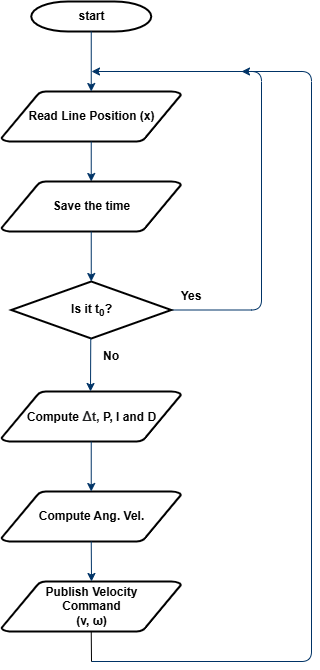

The diagram above was exported from draw.io. Its source (the exported page's mxGraphModel, read from the mxfile embedded in the PNG):
<mxGraphModel dx="1042" dy="565" grid="1" gridSize="10" guides="1" tooltips="1" connect="1" arrows="1" fold="1" page="1" pageScale="1" pageWidth="9933" pageHeight="2339" math="0" shadow="0">
  <root>
    <mxCell id="0" />
    <mxCell id="1" parent="0" />
    <mxCell id="gIQ0DU78M60LhF5DYjG0-1" value="start" style="shape=mxgraph.flowchart.terminator;strokeWidth=2;gradientColor=none;gradientDirection=north;fontStyle=1;html=1;" vertex="1" parent="1">
      <mxGeometry x="249.75" y="20" width="120" height="30" as="geometry" />
    </mxCell>
    <mxCell id="gIQ0DU78M60LhF5DYjG0-2" value="Read Line Position (x)" style="shape=mxgraph.flowchart.data;strokeWidth=2;gradientColor=none;gradientDirection=north;fontStyle=1;html=1;" vertex="1" parent="1">
      <mxGeometry x="219.87" y="110" width="179.75" height="50" as="geometry" />
    </mxCell>
    <mxCell id="gIQ0DU78M60LhF5DYjG0-3" style="fontStyle=1;strokeColor=#003366;strokeWidth=1;html=1;" edge="1" parent="1" source="gIQ0DU78M60LhF5DYjG0-1" target="gIQ0DU78M60LhF5DYjG0-2">
      <mxGeometry relative="1" as="geometry" />
    </mxCell>
    <mxCell id="gIQ0DU78M60LhF5DYjG0-5" value="" style="edgeStyle=elbowEdgeStyle;elbow=horizontal;fontColor=#001933;fontStyle=1;strokeColor=#003366;strokeWidth=1;html=1;" edge="1" parent="1">
      <mxGeometry width="100" height="100" as="geometry">
        <mxPoint x="310" y="680" as="sourcePoint" />
        <mxPoint x="460" y="90" as="targetPoint" />
        <Array as="points">
          <mxPoint x="530" y="390" />
        </Array>
      </mxGeometry>
    </mxCell>
    <mxCell id="gIQ0DU78M60LhF5DYjG0-6" value="Compute Ang. Vel." style="shape=mxgraph.flowchart.data;strokeWidth=2;gradientColor=none;gradientDirection=north;fontStyle=1;html=1;" vertex="1" parent="1">
      <mxGeometry x="219.87" y="510" width="179.75" height="50" as="geometry" />
    </mxCell>
    <mxCell id="gIQ0DU78M60LhF5DYjG0-7" value="Compute&amp;nbsp;&lt;span style=&quot;color: rgb(32, 33, 34); text-align: start; text-wrap-mode: wrap; background-color: rgb(255, 255, 255);&quot;&gt;&lt;font style=&quot;font-size: 13px;&quot; face=&quot;Helvetica&quot;&gt;Δt,&lt;/font&gt;&lt;/span&gt;&amp;nbsp;P, I and D" style="shape=mxgraph.flowchart.data;strokeWidth=2;gradientColor=none;gradientDirection=north;fontStyle=1;html=1;" vertex="1" parent="1">
      <mxGeometry x="219.86999999999998" y="410" width="179.75" height="50" as="geometry" />
    </mxCell>
    <mxCell id="gIQ0DU78M60LhF5DYjG0-8" value="Publish Velocity&lt;div&gt;Command&lt;/div&gt;&lt;div&gt;(v,&amp;nbsp;&lt;span style=&quot;background-color: transparent; color: light-dark(rgb(0, 0, 0), rgb(255, 255, 255));&quot;&gt;ω)&lt;/span&gt;&lt;/div&gt;" style="shape=mxgraph.flowchart.data;strokeWidth=2;gradientColor=none;gradientDirection=north;fontStyle=1;html=1;" vertex="1" parent="1">
      <mxGeometry x="219.87" y="600" width="179.75" height="50" as="geometry" />
    </mxCell>
    <mxCell id="gIQ0DU78M60LhF5DYjG0-9" value="" style="edgeStyle=elbowEdgeStyle;elbow=horizontal;fontColor=#001933;fontStyle=1;strokeColor=#003366;strokeWidth=1;html=1;entryX=0.5;entryY=0;entryDx=0;entryDy=0;entryPerimeter=0;exitX=0.5;exitY=1;exitDx=0;exitDy=0;exitPerimeter=0;" edge="1" parent="1" source="gIQ0DU78M60LhF5DYjG0-6" target="gIQ0DU78M60LhF5DYjG0-8">
      <mxGeometry width="100" height="100" as="geometry">
        <mxPoint x="308.75" y="609" as="sourcePoint" />
        <mxPoint x="308.75" y="691" as="targetPoint" />
      </mxGeometry>
    </mxCell>
    <mxCell id="gIQ0DU78M60LhF5DYjG0-10" value="" style="edgeStyle=elbowEdgeStyle;elbow=horizontal;fontStyle=1;strokeColor=#003366;strokeWidth=1;html=1;exitX=1;exitY=0.5;exitDx=0;exitDy=0;exitPerimeter=0;" edge="1" parent="1" source="8SS3Ycb-uSMqfrRlRYO5-1">
      <mxGeometry width="100" height="100" as="geometry">
        <mxPoint x="540" y="520" as="sourcePoint" />
        <mxPoint x="310" y="90" as="targetPoint" />
        <Array as="points">
          <mxPoint x="480" y="210" />
          <mxPoint x="899.76" y="565" />
          <mxPoint x="899.76" y="395" />
        </Array>
      </mxGeometry>
    </mxCell>
    <mxCell id="gIQ0DU78M60LhF5DYjG0-11" value="" style="endArrow=none;html=1;rounded=0;entryX=0.5;entryY=1;entryDx=0;entryDy=0;entryPerimeter=0;" edge="1" parent="1" target="gIQ0DU78M60LhF5DYjG0-8">
      <mxGeometry width="50" height="50" relative="1" as="geometry">
        <mxPoint x="310" y="680" as="sourcePoint" />
        <mxPoint x="310.74" y="630" as="targetPoint" />
      </mxGeometry>
    </mxCell>
    <mxCell id="8SS3Ycb-uSMqfrRlRYO5-1" value="Is it t&lt;sub&gt;0&lt;/sub&gt;?" style="shape=mxgraph.flowchart.decision;strokeWidth=2;gradientColor=none;gradientDirection=north;fontStyle=1;html=1;" vertex="1" parent="1">
      <mxGeometry x="229.76" y="300" width="160" height="57" as="geometry" />
    </mxCell>
    <mxCell id="8SS3Ycb-uSMqfrRlRYO5-2" style="fontStyle=1;strokeColor=#003366;strokeWidth=1;html=1;entryX=0.5;entryY=0;entryDx=0;entryDy=0;entryPerimeter=0;exitX=0.5;exitY=1;exitDx=0;exitDy=0;exitPerimeter=0;" edge="1" parent="1" source="gIQ0DU78M60LhF5DYjG0-2" target="8SS3Ycb-uSMqfrRlRYO5-4">
      <mxGeometry relative="1" as="geometry">
        <mxPoint x="320" y="390" as="targetPoint" />
        <mxPoint x="320" y="340" as="sourcePoint" />
      </mxGeometry>
    </mxCell>
    <mxCell id="8SS3Ycb-uSMqfrRlRYO5-4" value="Save the time" style="shape=mxgraph.flowchart.data;strokeWidth=2;gradientColor=none;gradientDirection=north;fontStyle=1;html=1;" vertex="1" parent="1">
      <mxGeometry x="219.86999999999998" y="200" width="179.75" height="50" as="geometry" />
    </mxCell>
    <mxCell id="8SS3Ycb-uSMqfrRlRYO5-6" value="&lt;b&gt;Yes&lt;/b&gt;" style="text;html=1;align=center;verticalAlign=middle;whiteSpace=wrap;rounded=0;" vertex="1" parent="1">
      <mxGeometry x="380" y="300" width="60" height="30" as="geometry" />
    </mxCell>
    <mxCell id="8SS3Ycb-uSMqfrRlRYO5-7" value="&lt;b&gt;No&lt;/b&gt;" style="text;html=1;align=center;verticalAlign=middle;whiteSpace=wrap;rounded=0;" vertex="1" parent="1">
      <mxGeometry x="300" y="360" width="60" height="30" as="geometry" />
    </mxCell>
    <mxCell id="8SS3Ycb-uSMqfrRlRYO5-8" style="fontStyle=1;strokeColor=#003366;strokeWidth=1;html=1;entryX=0.5;entryY=0;entryDx=0;entryDy=0;entryPerimeter=0;exitX=0.5;exitY=1;exitDx=0;exitDy=0;exitPerimeter=0;" edge="1" parent="1" source="8SS3Ycb-uSMqfrRlRYO5-4" target="8SS3Ycb-uSMqfrRlRYO5-1">
      <mxGeometry relative="1" as="geometry">
        <mxPoint x="320" y="210" as="targetPoint" />
        <mxPoint x="320" y="170" as="sourcePoint" />
      </mxGeometry>
    </mxCell>
    <mxCell id="8SS3Ycb-uSMqfrRlRYO5-9" style="fontStyle=1;strokeColor=#003366;strokeWidth=1;html=1;exitX=0.5;exitY=1;exitDx=0;exitDy=0;exitPerimeter=0;" edge="1" parent="1">
      <mxGeometry relative="1" as="geometry">
        <mxPoint x="309" y="410" as="targetPoint" />
        <mxPoint x="309.26" y="357" as="sourcePoint" />
      </mxGeometry>
    </mxCell>
    <mxCell id="8SS3Ycb-uSMqfrRlRYO5-10" style="fontStyle=1;strokeColor=#003366;strokeWidth=1;html=1;exitX=0.5;exitY=1;exitDx=0;exitDy=0;exitPerimeter=0;entryX=0.5;entryY=0;entryDx=0;entryDy=0;entryPerimeter=0;" edge="1" parent="1" source="gIQ0DU78M60LhF5DYjG0-7" target="gIQ0DU78M60LhF5DYjG0-6">
      <mxGeometry relative="1" as="geometry">
        <mxPoint x="308.75" y="513" as="targetPoint" />
        <mxPoint x="309.01" y="460" as="sourcePoint" />
      </mxGeometry>
    </mxCell>
  </root>
</mxGraphModel>